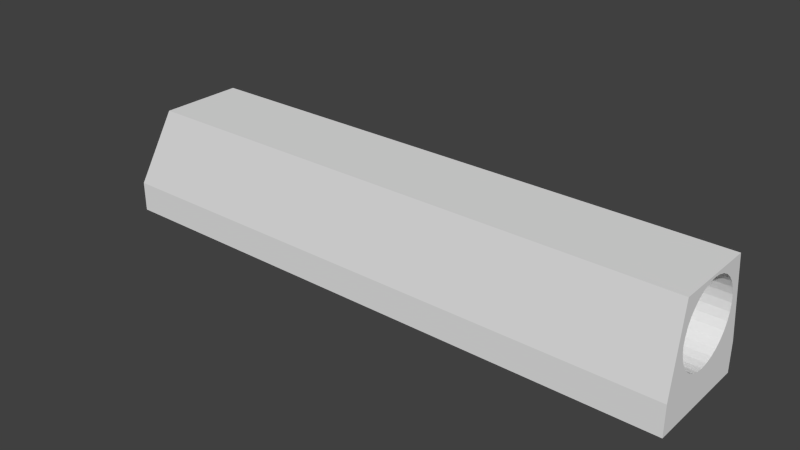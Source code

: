 # Source: PistolSlide.blend  (saved by Blender 2.76.0; exported with 4.5.12 LTS)
import bpy
from mathutils import Matrix  # noqa: F401  (used for matrix-valued properties, if any)

bpy.ops.wm.read_factory_settings(use_empty=True)
scene = bpy.context.scene
scene.name = 'Scene'

# ---- collections
col_collection_1 = bpy.data.collections.new('Collection 1'); scene.collection.children.link(col_collection_1)

# ---- materials (node trees are filled in below, after node groups)
mat_material_001 = bpy.data.materials.new('Material.001')
mat_material_001.alpha_threshold = 0.0
mat_material_001.use_transparent_shadow = False
mat_material_001.roughness = 0.5
mat_material_001.line_color = (0.0, 0.0, 0.0, 1.0)

# ---- material node trees

# ---- world
world_world = bpy.data.worlds.new('World'); scene.world = world_world
world_world.color = (0.05088, 0.05088, 0.05088)
world_world.use_sun_shadow = False
world_world.sun_shadow_jitter_overblur = 0.0
world_world.cycles.sampling_method = 'MANUAL'
world_world.cycles.sample_map_resolution = 256

# ---- meshes
me_cube_001 = bpy.data.meshes.new('Cube.001')
me_cube_001.from_pydata([(1.496, 1.302, 2.666), (1.496, -1.3, 2.666), (-1.316, -1.302, 2.666), (-1.316, 1.302, 2.666), (1.496, -0.92, 3.849), (1.496, -0.8666, 4.025), (1.496, -0.7799, 4.188), (1.496, -0.6633, 4.33), (1.496, -0.5211, 4.446), (1.496, -0.359, 4.533), (1.496, -0.183, 4.586), (1.496, 3.778e-07, 4.604), (1.496, 0.183, 4.586), (1.496, 0.359, 4.533), (1.496, 0.5211, 4.446), (1.496, 0.6633, 4.33), (1.496, 0.7799, 4.188), (1.496, 0.8666, 4.025), (1.496, 0.92, 3.849), (1.496, 0.938, 3.666), (1.496, 0.92, 3.483), (1.496, 0.8666, 3.308), (1.496, 0.7799, 3.145), (1.496, 0.6633, 3.003), (1.496, 0.5211, 2.887), (1.496, 0.359, 2.8), (1.496, 0.183, 2.746), (1.496, -4.571e-07, 2.728), (1.496, -0.183, 2.746), (1.496, -0.359, 2.8), (1.496, -0.5211, 2.887), (1.496, -0.6633, 3.003), (1.496, -0.7799, 3.145), (1.496, -0.8666, 3.308), (1.496, -0.92, 3.483), (-0.8267, 0.938, 3.666), (-0.8267, 0.92, 3.483), (-0.8267, 0.8666, 3.308), (-0.8267, 0.92, 3.849), (-0.8267, 0.8666, 4.025), (-0.8267, 0.7799, 4.188), (-0.8267, 0.6633, 4.33), (-0.8267, 0.5211, 4.446), (-0.8267, 0.359, 4.533), (-0.8267, 0.183, 4.586), (-0.8267, 3.778e-07, 4.604), (-0.8267, -0.183, 4.586), (-0.8267, -0.359, 4.533), (-0.8267, -0.5211, 4.446), (-0.8267, -0.6633, 4.33), (-0.8267, -0.7799, 4.188), (-0.8267, -0.8666, 4.025), (-0.8267, -0.92, 3.849), (-0.8267, -0.92, 3.483), (-0.8267, -0.8666, 3.308), (-0.8267, -0.7799, 3.145), (-0.8267, -0.6633, 3.003), (-0.8267, -0.5211, 2.887), (-0.8267, -0.359, 2.8), (-0.8267, -0.183, 2.746), (-0.8267, -4.571e-07, 2.728), (-0.8267, 0.183, 2.746), (-0.8267, 0.359, 2.8), (-0.8267, 0.5211, 2.887), (-0.8267, 0.6633, 3.003), (-0.8267, 0.7799, 3.145), (1.496, 1.0, 4.668), (-1.141, -1.0, 4.668), (-1.141, 1.0, 4.668), (1.496, -1.0, 4.668), (1.496, -0.9423, 3.672), (-0.8267, -0.9423, 3.672), (1.496, 1.302, 1.945), (1.496, -1.3, 1.945), (-1.316, -1.302, 1.945), (-1.316, 1.302, 1.945)], [], [(34, 53, 71, 70), (20, 19, 35, 36), (21, 20, 36, 37), (19, 18, 38, 35), (22, 21, 37, 65), (23, 22, 65, 64), (24, 23, 64, 63), (25, 24, 63, 62), (26, 25, 62, 61), (27, 26, 61, 60), (28, 27, 60, 59), (29, 28, 59, 58), (30, 29, 58, 57), (31, 30, 57, 56), (32, 31, 56, 55), (33, 32, 55, 54), (34, 33, 54, 53), (5, 4, 52, 51), (6, 5, 51, 50), (7, 6, 50, 49), (8, 7, 49, 48), (9, 8, 48, 47), (10, 9, 47, 46), (11, 10, 46, 45), (12, 11, 45, 44), (13, 12, 44, 43), (14, 13, 43, 42), (15, 14, 42, 41), (16, 15, 41, 40), (17, 16, 40, 39), (18, 17, 39, 38), (0, 1, 73, 72), (3, 2, 67, 68), (69, 66, 68, 67), (68, 66, 0, 3), (2, 1, 69, 67), (52, 4, 70, 71), (6, 7, 8, 69, 5), (9, 10, 69), (10, 11, 69), (69, 11, 66), (11, 12, 66), (8, 9, 69), (12, 13, 66), (13, 14, 66), (15, 16, 17, 66, 14), (18, 66, 17), (5, 69, 4), (70, 4, 69), (19, 66, 18), (66, 19, 0), (69, 1, 70), (34, 70, 1, 33), (19, 20, 21, 0), (22, 0, 21), (23, 0, 22), (24, 0, 23), (25, 0, 24), (26, 0, 25), (27, 0, 26), (0, 27, 1), (27, 28, 1), (29, 1, 28), (29, 30, 1), (31, 1, 30), (32, 1, 31), (32, 33, 1), (72, 73, 74, 75), (1, 2, 74, 73), (2, 3, 75, 74), (3, 0, 72, 75)])
me_cube_001.materials.append(mat_material_001)
me_cube_001.use_remesh_preserve_volume = False
me_cube_001.use_remesh_preserve_attributes = False
me_cube_001.use_mirror_vertex_groups = False
me_cube_001.update()

# ---- objects
ob_cube = bpy.data.objects.new('Cube', me_cube_001)

# ---- transforms, parenting, visibility, modifiers, constraints
ob_cube.location = (0.0, 0.0, 4.657e-10)
ob_cube.scale = (0.1526, 0.03051, 0.03051)
ob_cube.lock_rotations_4d = False
ob_cube.empty_display_type = 'ARROWS'
ob_cube.lineart.crease_threshold = 0.0

# ---- collection membership
col_collection_1.objects.link(ob_cube)

# ---- scene / render settings (as saved in the file)
scene.frame_start = 1; scene.frame_end = 250; scene.frame_set(1)
scene.render.engine = 'BLENDER_EEVEE_NEXT'
scene.render.resolution_percentage = 50
scene.render.dither_intensity = 0.0
scene.cycles.use_denoising = False
scene.cycles.samples = 10
scene.cycles.sampling_pattern = 'TABULATED_SOBOL'
scene.cycles.light_sampling_threshold = 0.0
scene.cycles.use_adaptive_sampling = False
scene.cycles.use_light_tree = False
scene.cycles.blur_glossy = 0.0
scene.cycles.pixel_filter_type = 'GAUSSIAN'
scene.cycles.sample_clamp_indirect = 0.0
scene.view_settings.view_transform = 'Standard'
bpy.context.view_layer.update()

# ---- added for rendering (the .blend has no active camera and no usable light): camera, sun
cam_auto = bpy.data.cameras.new('AutoCamera')
cam_auto.lens = 50.0
cam_auto.sensor_width = 36.0
cam_auto.clip_end = 1000.0
ob_auto_camera = bpy.data.objects.new('AutoCamera', cam_auto)
scene.collection.objects.link(ob_auto_camera)
ob_auto_camera.location = (0.424601, -0.493114, 0.429637)
ob_auto_camera.rotation_euler = (1.09748, -7.21219e-08, 0.694738)
scene.camera = ob_auto_camera
light_auto_sun = bpy.data.lights.new('AutoSun', 'SUN')
light_auto_sun.energy = 3.0
light_auto_sun.angle = 0.0523599
ob_auto_sun = bpy.data.objects.new('AutoSun', light_auto_sun)
scene.collection.objects.link(ob_auto_sun)
ob_auto_sun.rotation_euler = (0.872665, 0.174533, 0.523599)
bpy.context.view_layer.update()
